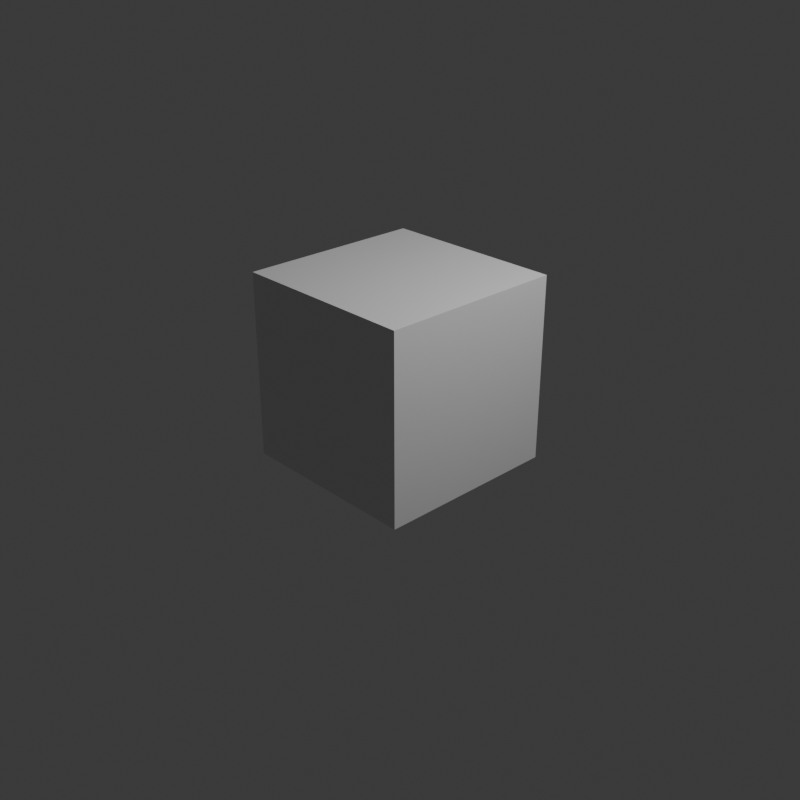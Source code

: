 # Source: car.blend  (saved by Blender 4.2.66; exported with 4.5.12 LTS)
import bpy
from mathutils import Matrix  # noqa: F401  (used for matrix-valued properties, if any)

bpy.ops.wm.read_factory_settings(use_empty=True)
scene = bpy.context.scene
scene.name = 'Scene'

# ---- collections
col_collection = bpy.data.collections.new('Collection'); scene.collection.children.link(col_collection)
col_export = bpy.data.collections.new('Export'); scene.collection.children.link(col_export)

# ---- materials (node trees are filled in below, after node groups)
mat_material = bpy.data.materials.new('Material')
mat_material.alpha_threshold = 0.0
mat_material.use_transparent_shadow = False
mat_material.roughness = 0.5
mat_material.line_color = (0.0, 0.0, 0.0, 1.0)

# ---- material node trees
mat_material.use_nodes = True; mat_material.node_tree.nodes.clear()
_N = mat_material.node_tree.nodes; _L = mat_material.node_tree.links
n0 = _N.new('ShaderNodeOutputMaterial'); n0.name = 'Material Output'; n0.location = (300, 300)
n1 = _N.new('ShaderNodeBsdfPrincipled'); n1.name = 'Principled BSDF'; n1.location = (10, 300)
n1.inputs[3].default_value = 1.45
_L.new(n1.outputs[0], n0.inputs[0])
n0.is_active_output = True

# ---- world
world_world = bpy.data.worlds.new('World'); scene.world = world_world
world_world.use_nodes = True; world_world.node_tree.nodes.clear()
_N = world_world.node_tree.nodes; _L = world_world.node_tree.links
n0 = _N.new('ShaderNodeOutputWorld'); n0.name = 'World Output'; n0.location = (300, 300)
n1 = _N.new('ShaderNodeBackground'); n1.name = 'Background'; n1.location = (10, 300)
n1.inputs[0].default_value = (0.05088, 0.05088, 0.05088, 1.0)
_L.new(n1.outputs[0], n0.inputs[0])
n0.is_active_output = True
world_world.color = (0.05088, 0.05088, 0.05088)
world_world.use_sun_shadow = False
world_world.sun_shadow_jitter_overblur = 0.0

# ---- cameras
cam_camera = bpy.data.cameras.new('Camera')
cam_camera.clip_end = 100.0
cam_camera.ortho_scale = 7.314

# ---- lights
light_light = bpy.data.lights.new('Light', 'POINT')
light_light.transmission_factor = 0.0
light_light.use_soft_falloff = False
light_light.energy = 1000.0
light_light.shadow_soft_size = 0.1
light_light.shadow_maximum_resolution = 0.006
light_light.use_absolute_resolution = True

# ---- meshes
me_cube = bpy.data.meshes.new('Cube')
me_cube.from_pydata([(1.0, 1.0, 1.0), (1.0, 1.0, -1.0), (1.0, -1.0, 1.0), (1.0, -1.0, -1.0), (-1.0, 1.0, 1.0), (-1.0, 1.0, -1.0), (-1.0, -1.0, 1.0), (-1.0, -1.0, -1.0)], [], [(0, 4, 6, 2), (3, 2, 6, 7), (7, 6, 4, 5), (5, 1, 3, 7), (1, 0, 2, 3), (5, 4, 0, 1)])
_uv = me_cube.uv_layers.new(name='UVMap')
_uv.uv.foreach_set('vector', [0.625, 0.5, 0.875, 0.5, 0.875, 0.75, 0.625, 0.75, 0.375, 0.75, 0.625, 0.75, 0.625, 1.0, 0.375, 1.0, 0.375, 0.0, 0.625, 0.0, 0.625, 0.25, 0.375, 0.25, 0.125, 0.5, 0.375, 0.5, 0.375, 0.75, 0.125, 0.75, 0.375, 0.5, 0.625, 0.5, 0.625, 0.75, 0.375, 0.75, 0.375, 0.25, 0.625, 0.25, 0.625, 0.5, 0.375, 0.5])
me_cube.materials.append(mat_material)
me_cube.use_mirror_vertex_groups = False
me_cube.update()

# ---- objects
ob_cube = bpy.data.objects.new('Cube', me_cube)
ob_light = bpy.data.objects.new('Light', light_light)
ob_camera = bpy.data.objects.new('Camera', cam_camera)

# ---- transforms, parenting, visibility, modifiers, constraints
ob_cube.location = (0.0, 0.0, 0.2874)
ob_cube.lock_rotations_4d = False
ob_cube.empty_display_type = 'ARROWS'
ob_cube.lineart.crease_threshold = 0.0
ob_light.location = (4.076, 1.005, 5.904)
ob_light.rotation_euler = (0.6503, 0.05522, 1.866)
ob_light.lock_rotations_4d = False
ob_light.empty_display_type = 'ARROWS'
ob_light.color = (0.0, 0.0, 0.0, 0.0)
ob_light.lineart.crease_threshold = 0.0
ob_camera.location = (7.359, -6.926, 4.958)
ob_camera.rotation_euler = (1.109, 0.0, 0.8149)
ob_camera.lock_rotations_4d = False
ob_camera.empty_display_type = 'ARROWS'
ob_camera.color = (0.0, 0.0, 0.0, 0.0)
ob_camera.display_type = 'WIRE'
ob_camera.lineart.crease_threshold = 0.0

# ---- collection membership
col_collection.objects.link(ob_cube)
col_collection.objects.link(ob_light)
col_collection.objects.link(ob_camera)

# ---- scene / render settings (as saved in the file)
scene.camera = ob_camera
scene.frame_start = 1; scene.frame_end = 20; scene.frame_set(8)
scene.render.engine = 'BLENDER_EEVEE_NEXT'
scene.render.resolution_x = 32
scene.render.resolution_y = 32
scene.render.film_transparent = True
scene.cycles.sampling_pattern = 'TABULATED_SOBOL'
bpy.context.view_layer.update()
